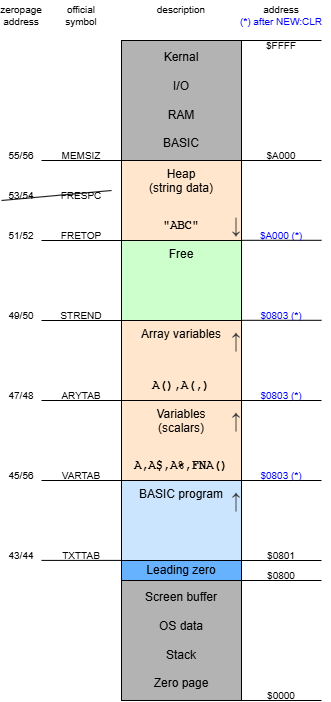

The diagram above was exported from draw.io. Its source (the exported page's mxGraphModel, read from the mxfile embedded in the PNG):
<mxGraphModel dx="1042" dy="1136" grid="1" gridSize="10" guides="1" tooltips="1" connect="1" arrows="1" fold="1" page="1" pageScale="1" pageWidth="850" pageHeight="1100" math="0" shadow="0">
  <root>
    <mxCell id="0" />
    <mxCell id="1" parent="0" />
    <mxCell id="Xv2sqRZixB7ez0w3cFs2-1" value="Kernal&lt;br&gt;&lt;br&gt;I/O&lt;br&gt;&lt;br&gt;RAM&lt;div&gt;&lt;br&gt;&lt;/div&gt;&lt;div&gt;BASIC&lt;/div&gt;" style="rounded=0;whiteSpace=wrap;html=1;fillColor=#B3B3B3;" parent="1" vertex="1">
      <mxGeometry x="200" y="80" width="120" height="120" as="geometry" />
    </mxCell>
    <mxCell id="Xv2sqRZixB7ez0w3cFs2-2" value="Heap&lt;div&gt;(string data)&lt;/div&gt;" style="rounded=0;whiteSpace=wrap;html=1;verticalAlign=top;fillColor=#FFE6CC;" parent="1" vertex="1">
      <mxGeometry x="200" y="200" width="120" height="80" as="geometry" />
    </mxCell>
    <mxCell id="Xv2sqRZixB7ez0w3cFs2-3" value="Free" style="rounded=0;whiteSpace=wrap;html=1;verticalAlign=top;fillColor=#CCFFCC;" parent="1" vertex="1">
      <mxGeometry x="200" y="280" width="120" height="80" as="geometry" />
    </mxCell>
    <mxCell id="Xv2sqRZixB7ez0w3cFs2-4" value="Array variables" style="rounded=0;whiteSpace=wrap;html=1;verticalAlign=top;fillColor=#FFE6CC;" parent="1" vertex="1">
      <mxGeometry x="200" y="360" width="120" height="80" as="geometry" />
    </mxCell>
    <mxCell id="Xv2sqRZixB7ez0w3cFs2-5" value="Variables&lt;br&gt;(scalars)" style="rounded=0;whiteSpace=wrap;html=1;verticalAlign=top;fillColor=#FFE6CC;" parent="1" vertex="1">
      <mxGeometry x="200" y="440" width="120" height="80" as="geometry" />
    </mxCell>
    <mxCell id="Xv2sqRZixB7ez0w3cFs2-7" value="&lt;span style=&quot;color: rgb(0, 0, 0); font-family: &amp;quot;Courier New&amp;quot;; font-weight: 700; float: none; display: inline !important;&quot;&gt;A,A$,A%,FNA()&lt;/span&gt;" style="text;html=1;align=center;verticalAlign=middle;whiteSpace=wrap;rounded=0;fillColor=none;labelBackgroundColor=none;" parent="1" vertex="1">
      <mxGeometry x="200" y="490" width="120" height="30" as="geometry" />
    </mxCell>
    <mxCell id="Xv2sqRZixB7ez0w3cFs2-8" value="&lt;span style=&quot;color: rgb(0, 0, 0); font-family: &amp;quot;Courier New&amp;quot;; font-weight: 700; float: none; display: inline !important;&quot;&gt;A(),A(,)&lt;/span&gt;" style="text;html=1;align=center;verticalAlign=middle;whiteSpace=wrap;rounded=0;fillColor=none;labelBackgroundColor=none;" parent="1" vertex="1">
      <mxGeometry x="200" y="410" width="120" height="30" as="geometry" />
    </mxCell>
    <mxCell id="Xv2sqRZixB7ez0w3cFs2-9" value="&lt;span style=&quot;color: rgb(0, 0, 0); font-family: &amp;quot;Courier New&amp;quot;; font-weight: 700; float: none; display: inline !important;&quot;&gt;&quot;ABC&quot;&lt;/span&gt;" style="text;html=1;align=center;verticalAlign=middle;whiteSpace=wrap;rounded=0;fillColor=none;labelBackgroundColor=none;" parent="1" vertex="1">
      <mxGeometry x="200" y="250" width="120" height="30" as="geometry" />
    </mxCell>
    <mxCell id="Xv2sqRZixB7ez0w3cFs2-10" value="Leading zero" style="rounded=0;whiteSpace=wrap;html=1;verticalAlign=middle;fillColor=#66B2FF;" parent="1" vertex="1">
      <mxGeometry x="200" y="600" width="120" height="20" as="geometry" />
    </mxCell>
    <mxCell id="Xv2sqRZixB7ez0w3cFs2-11" value="Screen buffer&lt;div&gt;&lt;br&gt;&lt;/div&gt;&lt;div&gt;OS data&lt;br&gt;&lt;br&gt;&lt;/div&gt;&lt;div&gt;Stack&lt;/div&gt;&lt;div&gt;&lt;br&gt;&lt;/div&gt;&lt;div&gt;Zero page&lt;/div&gt;" style="rounded=0;whiteSpace=wrap;html=1;fillColor=#B3B3B3;" parent="1" vertex="1">
      <mxGeometry x="200" y="620" width="120" height="120" as="geometry" />
    </mxCell>
    <mxCell id="Xv2sqRZixB7ez0w3cFs2-13" value="" style="endArrow=none;html=1;rounded=0;exitX=1;exitY=1;exitDx=0;exitDy=0;fontSize=10;" parent="1" source="Xv2sqRZixB7ez0w3cFs2-11" edge="1">
      <mxGeometry width="50" height="50" relative="1" as="geometry">
        <mxPoint x="360" y="490" as="sourcePoint" />
        <mxPoint x="400" y="740" as="targetPoint" />
      </mxGeometry>
    </mxCell>
    <mxCell id="Xv2sqRZixB7ez0w3cFs2-14" value="" style="endArrow=none;html=1;rounded=0;exitX=1;exitY=1;exitDx=0;exitDy=0;fontSize=10;" parent="1" edge="1">
      <mxGeometry width="50" height="50" relative="1" as="geometry">
        <mxPoint x="320" y="620" as="sourcePoint" />
        <mxPoint x="400" y="620" as="targetPoint" />
      </mxGeometry>
    </mxCell>
    <mxCell id="Xv2sqRZixB7ez0w3cFs2-15" value="" style="endArrow=none;html=1;rounded=0;exitX=1;exitY=1;exitDx=0;exitDy=0;fontSize=10;" parent="1" edge="1">
      <mxGeometry width="50" height="50" relative="1" as="geometry">
        <mxPoint x="320" y="600" as="sourcePoint" />
        <mxPoint x="400" y="600" as="targetPoint" />
      </mxGeometry>
    </mxCell>
    <mxCell id="Xv2sqRZixB7ez0w3cFs2-19" value="" style="endArrow=none;html=1;rounded=0;exitX=1;exitY=1;exitDx=0;exitDy=0;fontSize=10;" parent="1" edge="1">
      <mxGeometry width="50" height="50" relative="1" as="geometry">
        <mxPoint x="320" y="199.99999999999994" as="sourcePoint" />
        <mxPoint x="400" y="199.99999999999994" as="targetPoint" />
      </mxGeometry>
    </mxCell>
    <mxCell id="Xv2sqRZixB7ez0w3cFs2-20" value="" style="endArrow=none;html=1;rounded=0;exitX=1;exitY=1;exitDx=0;exitDy=0;fontSize=10;" parent="1" edge="1">
      <mxGeometry width="50" height="50" relative="1" as="geometry">
        <mxPoint x="320" y="79.99999999999994" as="sourcePoint" />
        <mxPoint x="400" y="79.99999999999994" as="targetPoint" />
      </mxGeometry>
    </mxCell>
    <mxCell id="Xv2sqRZixB7ez0w3cFs2-22" value="$FFFF" style="text;html=1;align=center;verticalAlign=middle;whiteSpace=wrap;rounded=0;fontSize=10;" parent="1" vertex="1">
      <mxGeometry x="320" y="80" width="80" height="10" as="geometry" />
    </mxCell>
    <mxCell id="Xv2sqRZixB7ez0w3cFs2-23" value="$A000" style="text;html=1;align=center;verticalAlign=middle;whiteSpace=wrap;rounded=0;fontSize=10;" parent="1" vertex="1">
      <mxGeometry x="320" y="190" width="80" height="10" as="geometry" />
    </mxCell>
    <mxCell id="Xv2sqRZixB7ez0w3cFs2-26" value="$0801" style="text;html=1;align=center;verticalAlign=middle;whiteSpace=wrap;rounded=0;fontSize=10;" parent="1" vertex="1">
      <mxGeometry x="320" y="590" width="80" height="10" as="geometry" />
    </mxCell>
    <mxCell id="Xv2sqRZixB7ez0w3cFs2-27" value="$0000" style="text;html=1;align=center;verticalAlign=middle;whiteSpace=wrap;rounded=0;fontSize=10;" parent="1" vertex="1">
      <mxGeometry x="320" y="730" width="80" height="10" as="geometry" />
    </mxCell>
    <mxCell id="Xv2sqRZixB7ez0w3cFs2-28" value="$0800" style="text;html=1;align=center;verticalAlign=middle;whiteSpace=wrap;rounded=0;fontSize=10;" parent="1" vertex="1">
      <mxGeometry x="320" y="610" width="80" height="10" as="geometry" />
    </mxCell>
    <mxCell id="Xv2sqRZixB7ez0w3cFs2-79" value="" style="endArrow=none;html=1;rounded=0;exitX=1;exitY=1;exitDx=0;exitDy=0;fontSize=10;" parent="1" edge="1">
      <mxGeometry width="50" height="50" relative="1" as="geometry">
        <mxPoint x="120" y="599.9000000000001" as="sourcePoint" />
        <mxPoint x="200" y="599.9000000000001" as="targetPoint" />
      </mxGeometry>
    </mxCell>
    <mxCell id="Xv2sqRZixB7ez0w3cFs2-80" value="" style="endArrow=none;html=1;rounded=0;exitX=1;exitY=1;exitDx=0;exitDy=0;fontSize=10;" parent="1" edge="1">
      <mxGeometry width="50" height="50" relative="1" as="geometry">
        <mxPoint x="120" y="440" as="sourcePoint" />
        <mxPoint x="200" y="440" as="targetPoint" />
      </mxGeometry>
    </mxCell>
    <mxCell id="Xv2sqRZixB7ez0w3cFs2-81" value="" style="endArrow=none;html=1;rounded=0;exitX=1;exitY=1;exitDx=0;exitDy=0;fontSize=10;" parent="1" edge="1">
      <mxGeometry width="50" height="50" relative="1" as="geometry">
        <mxPoint x="120" y="360" as="sourcePoint" />
        <mxPoint x="200" y="360" as="targetPoint" />
      </mxGeometry>
    </mxCell>
    <mxCell id="Xv2sqRZixB7ez0w3cFs2-82" value="" style="endArrow=none;html=1;rounded=0;exitX=1;exitY=1;exitDx=0;exitDy=0;fontSize=10;" parent="1" edge="1">
      <mxGeometry width="50" height="50" relative="1" as="geometry">
        <mxPoint x="120" y="280" as="sourcePoint" />
        <mxPoint x="200" y="280" as="targetPoint" />
      </mxGeometry>
    </mxCell>
    <mxCell id="Xv2sqRZixB7ez0w3cFs2-83" value="" style="endArrow=none;html=1;rounded=0;exitX=1;exitY=1;exitDx=0;exitDy=0;fontSize=10;" parent="1" edge="1">
      <mxGeometry width="50" height="50" relative="1" as="geometry">
        <mxPoint x="120" y="200" as="sourcePoint" />
        <mxPoint x="200" y="200" as="targetPoint" />
      </mxGeometry>
    </mxCell>
    <mxCell id="Xv2sqRZixB7ez0w3cFs2-85" value="STREND" style="text;html=1;align=center;verticalAlign=middle;whiteSpace=wrap;rounded=0;fontSize=10;" parent="1" vertex="1">
      <mxGeometry x="120" y="350.00000000000006" width="80" height="10" as="geometry" />
    </mxCell>
    <mxCell id="Xv2sqRZixB7ez0w3cFs2-87" value="MEMSIZ" style="text;html=1;align=center;verticalAlign=middle;whiteSpace=wrap;rounded=0;fontSize=10;" parent="1" vertex="1">
      <mxGeometry x="120" y="190.00000000000006" width="80" height="10" as="geometry" />
    </mxCell>
    <mxCell id="Xv2sqRZixB7ez0w3cFs2-88" value="FRETOP" style="text;html=1;align=center;verticalAlign=middle;whiteSpace=wrap;rounded=0;fontSize=10;" parent="1" vertex="1">
      <mxGeometry x="120" y="270.00000000000006" width="80" height="10" as="geometry" />
    </mxCell>
    <mxCell id="Xv2sqRZixB7ez0w3cFs2-89" value="ARYTAB" style="text;html=1;align=center;verticalAlign=middle;whiteSpace=wrap;rounded=0;fontSize=10;" parent="1" vertex="1">
      <mxGeometry x="120" y="430.00000000000006" width="80" height="10" as="geometry" />
    </mxCell>
    <mxCell id="Xv2sqRZixB7ez0w3cFs2-90" value="TXTTAB" style="text;html=1;align=center;verticalAlign=middle;whiteSpace=wrap;rounded=0;fontSize=10;" parent="1" vertex="1">
      <mxGeometry x="120" y="590" width="80" height="10" as="geometry" />
    </mxCell>
    <mxCell id="Xv2sqRZixB7ez0w3cFs2-93" value="BASIC program" style="rounded=0;whiteSpace=wrap;html=1;verticalAlign=top;fillColor=#CCE5FF;" parent="1" vertex="1">
      <mxGeometry x="200" y="520" width="120" height="80" as="geometry" />
    </mxCell>
    <mxCell id="Xv2sqRZixB7ez0w3cFs2-96" value="" style="endArrow=none;html=1;rounded=0;exitX=1;exitY=1;exitDx=0;exitDy=0;fontSize=10;" parent="1" edge="1">
      <mxGeometry width="50" height="50" relative="1" as="geometry">
        <mxPoint x="120" y="520" as="sourcePoint" />
        <mxPoint x="200" y="520" as="targetPoint" />
      </mxGeometry>
    </mxCell>
    <mxCell id="Xv2sqRZixB7ez0w3cFs2-97" value="VARTAB" style="text;html=1;align=center;verticalAlign=middle;whiteSpace=wrap;rounded=0;fontSize=10;" parent="1" vertex="1">
      <mxGeometry x="120" y="510" width="80" height="10" as="geometry" />
    </mxCell>
    <mxCell id="Xv2sqRZixB7ez0w3cFs2-98" value="&lt;span style=&quot;color: rgb(64, 64, 64); font-family: -apple-system, BlinkMacSystemFont, &amp;quot;Helvetica Neue&amp;quot;, Helvetica, Arial, sans-serif; font-size: 22px; font-style: normal; font-variant-ligatures: normal; font-variant-caps: normal; font-weight: 400; letter-spacing: normal; orphans: 2; text-align: center; text-indent: 0px; text-transform: none; widows: 2; word-spacing: 0px; -webkit-text-stroke-width: 0px; white-space: normal; text-decoration-thickness: initial; text-decoration-style: initial; text-decoration-color: initial; float: none; display: inline !important;&quot;&gt;↑&lt;/span&gt;" style="rounded=0;whiteSpace=wrap;html=1;verticalAlign=top;fillColor=none;strokeColor=none;labelBackgroundColor=none;" parent="1" vertex="1">
      <mxGeometry x="310" y="520" width="10" height="80" as="geometry" />
    </mxCell>
    <mxCell id="Xv2sqRZixB7ez0w3cFs2-99" value="&lt;span style=&quot;color: rgb(64, 64, 64); font-family: -apple-system, BlinkMacSystemFont, &amp;quot;Helvetica Neue&amp;quot;, Helvetica, Arial, sans-serif; font-size: 22px;&quot;&gt;↓&lt;/span&gt;" style="rounded=0;whiteSpace=wrap;html=1;verticalAlign=bottom;fillColor=none;strokeColor=none;labelBackgroundColor=none;" parent="1" vertex="1">
      <mxGeometry x="310" y="200" width="10" height="80" as="geometry" />
    </mxCell>
    <mxCell id="Xv2sqRZixB7ez0w3cFs2-100" value="&lt;span style=&quot;color: rgb(64, 64, 64); font-family: -apple-system, BlinkMacSystemFont, &amp;quot;Helvetica Neue&amp;quot;, Helvetica, Arial, sans-serif; font-size: 22px; font-style: normal; font-variant-ligatures: normal; font-variant-caps: normal; font-weight: 400; letter-spacing: normal; orphans: 2; text-align: center; text-indent: 0px; text-transform: none; widows: 2; word-spacing: 0px; -webkit-text-stroke-width: 0px; white-space: normal; text-decoration-thickness: initial; text-decoration-style: initial; text-decoration-color: initial; float: none; display: inline !important;&quot;&gt;↑&lt;/span&gt;" style="rounded=0;whiteSpace=wrap;html=1;verticalAlign=top;fillColor=none;strokeColor=none;labelBackgroundColor=none;" parent="1" vertex="1">
      <mxGeometry x="310" y="440" width="10" height="80" as="geometry" />
    </mxCell>
    <mxCell id="Xv2sqRZixB7ez0w3cFs2-101" value="&lt;span style=&quot;color: rgb(64, 64, 64); font-family: -apple-system, BlinkMacSystemFont, &amp;quot;Helvetica Neue&amp;quot;, Helvetica, Arial, sans-serif; font-size: 22px; font-style: normal; font-variant-ligatures: normal; font-variant-caps: normal; font-weight: 400; letter-spacing: normal; orphans: 2; text-align: center; text-indent: 0px; text-transform: none; widows: 2; word-spacing: 0px; -webkit-text-stroke-width: 0px; white-space: normal; text-decoration-thickness: initial; text-decoration-style: initial; text-decoration-color: initial; float: none; display: inline !important;&quot;&gt;↑&lt;/span&gt;" style="rounded=0;whiteSpace=wrap;html=1;verticalAlign=top;fillColor=none;strokeColor=none;labelBackgroundColor=none;" parent="1" vertex="1">
      <mxGeometry x="310" y="360" width="10" height="80" as="geometry" />
    </mxCell>
    <mxCell id="ZVsFK9Q9543fo8VPd-ct-2" value="" style="endArrow=none;html=1;rounded=0;exitX=1;exitY=1;exitDx=0;exitDy=0;fontSize=10;fontColor=#0000FF;" parent="1" edge="1">
      <mxGeometry width="50" height="50" relative="1" as="geometry">
        <mxPoint x="320" y="520" as="sourcePoint" />
        <mxPoint x="400" y="520" as="targetPoint" />
      </mxGeometry>
    </mxCell>
    <mxCell id="ZVsFK9Q9543fo8VPd-ct-3" value="$0803 (*)" style="text;html=1;align=center;verticalAlign=middle;whiteSpace=wrap;rounded=0;fontSize=10;fontColor=#0000FF;" parent="1" vertex="1">
      <mxGeometry x="320" y="510" width="80" height="10" as="geometry" />
    </mxCell>
    <mxCell id="ZVsFK9Q9543fo8VPd-ct-4" value="" style="endArrow=none;html=1;rounded=0;exitX=1;exitY=1;exitDx=0;exitDy=0;fontSize=10;fontColor=#0000FF;" parent="1" edge="1">
      <mxGeometry width="50" height="50" relative="1" as="geometry">
        <mxPoint x="320" y="440" as="sourcePoint" />
        <mxPoint x="400" y="440" as="targetPoint" />
      </mxGeometry>
    </mxCell>
    <mxCell id="ZVsFK9Q9543fo8VPd-ct-5" value="$0803 (*)" style="text;html=1;align=center;verticalAlign=middle;whiteSpace=wrap;rounded=0;fontSize=10;fontColor=#0000FF;" parent="1" vertex="1">
      <mxGeometry x="320" y="430" width="80" height="10" as="geometry" />
    </mxCell>
    <mxCell id="ZVsFK9Q9543fo8VPd-ct-6" value="" style="endArrow=none;html=1;rounded=0;exitX=1;exitY=1;exitDx=0;exitDy=0;fontSize=10;fontColor=#0000FF;" parent="1" edge="1">
      <mxGeometry width="50" height="50" relative="1" as="geometry">
        <mxPoint x="320" y="359.81" as="sourcePoint" />
        <mxPoint x="400" y="359.81" as="targetPoint" />
      </mxGeometry>
    </mxCell>
    <mxCell id="ZVsFK9Q9543fo8VPd-ct-7" value="$0803 (*)" style="text;html=1;align=center;verticalAlign=middle;whiteSpace=wrap;rounded=0;fontSize=10;fontColor=#0000FF;" parent="1" vertex="1">
      <mxGeometry x="320" y="349.81" width="80" height="10" as="geometry" />
    </mxCell>
    <mxCell id="ZVsFK9Q9543fo8VPd-ct-8" value="" style="endArrow=none;html=1;rounded=0;exitX=1;exitY=1;exitDx=0;exitDy=0;fontSize=10;fontColor=#0000FF;" parent="1" edge="1">
      <mxGeometry width="50" height="50" relative="1" as="geometry">
        <mxPoint x="320" y="279.80999999999995" as="sourcePoint" />
        <mxPoint x="400" y="279.80999999999995" as="targetPoint" />
      </mxGeometry>
    </mxCell>
    <mxCell id="ZVsFK9Q9543fo8VPd-ct-9" value="$A000 (*)" style="text;html=1;align=center;verticalAlign=middle;whiteSpace=wrap;rounded=0;fontSize=10;fontColor=#0000FF;" parent="1" vertex="1">
      <mxGeometry x="320" y="269.81" width="80" height="10" as="geometry" />
    </mxCell>
    <mxCell id="ZVsFK9Q9543fo8VPd-ct-10" value="(*) after NEW:CLR" style="text;html=1;align=center;verticalAlign=middle;whiteSpace=wrap;rounded=0;fontSize=10;fontColor=#0000FF;" parent="1" vertex="1">
      <mxGeometry x="310" y="56" width="100" height="10" as="geometry" />
    </mxCell>
    <mxCell id="ZVsFK9Q9543fo8VPd-ct-41" value="43/44" style="text;html=1;align=center;verticalAlign=middle;whiteSpace=wrap;rounded=0;fontSize=10;" parent="1" vertex="1">
      <mxGeometry x="80" y="590" width="40" height="10" as="geometry" />
    </mxCell>
    <mxCell id="ZVsFK9Q9543fo8VPd-ct-42" value="45/56" style="text;html=1;align=center;verticalAlign=middle;whiteSpace=wrap;rounded=0;fontSize=10;" parent="1" vertex="1">
      <mxGeometry x="80" y="510" width="40" height="10" as="geometry" />
    </mxCell>
    <mxCell id="ZVsFK9Q9543fo8VPd-ct-43" value="47/48" style="text;html=1;align=center;verticalAlign=middle;whiteSpace=wrap;rounded=0;fontSize=10;" parent="1" vertex="1">
      <mxGeometry x="80" y="430" width="40" height="10" as="geometry" />
    </mxCell>
    <mxCell id="ZVsFK9Q9543fo8VPd-ct-44" value="49/50" style="text;html=1;align=center;verticalAlign=middle;whiteSpace=wrap;rounded=0;fontSize=10;" parent="1" vertex="1">
      <mxGeometry x="80" y="349.81" width="40" height="10" as="geometry" />
    </mxCell>
    <mxCell id="ZVsFK9Q9543fo8VPd-ct-45" value="51/52" style="text;html=1;align=center;verticalAlign=middle;whiteSpace=wrap;rounded=0;fontSize=10;" parent="1" vertex="1">
      <mxGeometry x="80" y="270" width="40" height="10" as="geometry" />
    </mxCell>
    <mxCell id="ZVsFK9Q9543fo8VPd-ct-46" value="55/56" style="text;html=1;align=center;verticalAlign=middle;whiteSpace=wrap;rounded=0;fontSize=10;" parent="1" vertex="1">
      <mxGeometry x="80" y="190" width="40" height="10" as="geometry" />
    </mxCell>
    <mxCell id="ZVsFK9Q9543fo8VPd-ct-47" value="53/54" style="text;html=1;align=center;verticalAlign=middle;whiteSpace=wrap;rounded=0;fontSize=10;" parent="1" vertex="1">
      <mxGeometry x="80" y="230" width="40" height="10" as="geometry" />
    </mxCell>
    <mxCell id="ZVsFK9Q9543fo8VPd-ct-48" value="" style="endArrow=none;html=1;rounded=0;" parent="1" edge="1">
      <mxGeometry width="50" height="50" relative="1" as="geometry">
        <mxPoint x="80" y="240" as="sourcePoint" />
        <mxPoint x="190" y="230" as="targetPoint" />
      </mxGeometry>
    </mxCell>
    <mxCell id="ZVsFK9Q9543fo8VPd-ct-49" value="zeropage address" style="text;html=1;align=center;verticalAlign=middle;whiteSpace=wrap;rounded=0;fontSize=10;" parent="1" vertex="1">
      <mxGeometry x="80" y="40" width="40" height="30" as="geometry" />
    </mxCell>
    <mxCell id="ZVsFK9Q9543fo8VPd-ct-50" value="official &lt;br&gt;symbol" style="text;html=1;align=center;verticalAlign=middle;whiteSpace=wrap;rounded=0;fontSize=10;" parent="1" vertex="1">
      <mxGeometry x="120" y="40" width="80" height="30" as="geometry" />
    </mxCell>
    <mxCell id="ZVsFK9Q9543fo8VPd-ct-51" value="description&lt;div&gt;&lt;br/&gt;&lt;/div&gt;" style="text;html=1;align=center;verticalAlign=middle;whiteSpace=wrap;rounded=0;fontSize=10;" parent="1" vertex="1">
      <mxGeometry x="200" y="40" width="120" height="30" as="geometry" />
    </mxCell>
    <mxCell id="ZVsFK9Q9543fo8VPd-ct-52" value="address&lt;div&gt;&lt;br&gt;&lt;/div&gt;" style="text;html=1;align=center;verticalAlign=middle;whiteSpace=wrap;rounded=0;fontSize=10;" parent="1" vertex="1">
      <mxGeometry x="320" y="40" width="80" height="30" as="geometry" />
    </mxCell>
    <mxCell id="ZVsFK9Q9543fo8VPd-ct-54" value="FRESPC" style="text;html=1;align=center;verticalAlign=middle;whiteSpace=wrap;rounded=0;fontSize=10;" parent="1" vertex="1">
      <mxGeometry x="120" y="230" width="80" height="10" as="geometry" />
    </mxCell>
  </root>
</mxGraphModel>